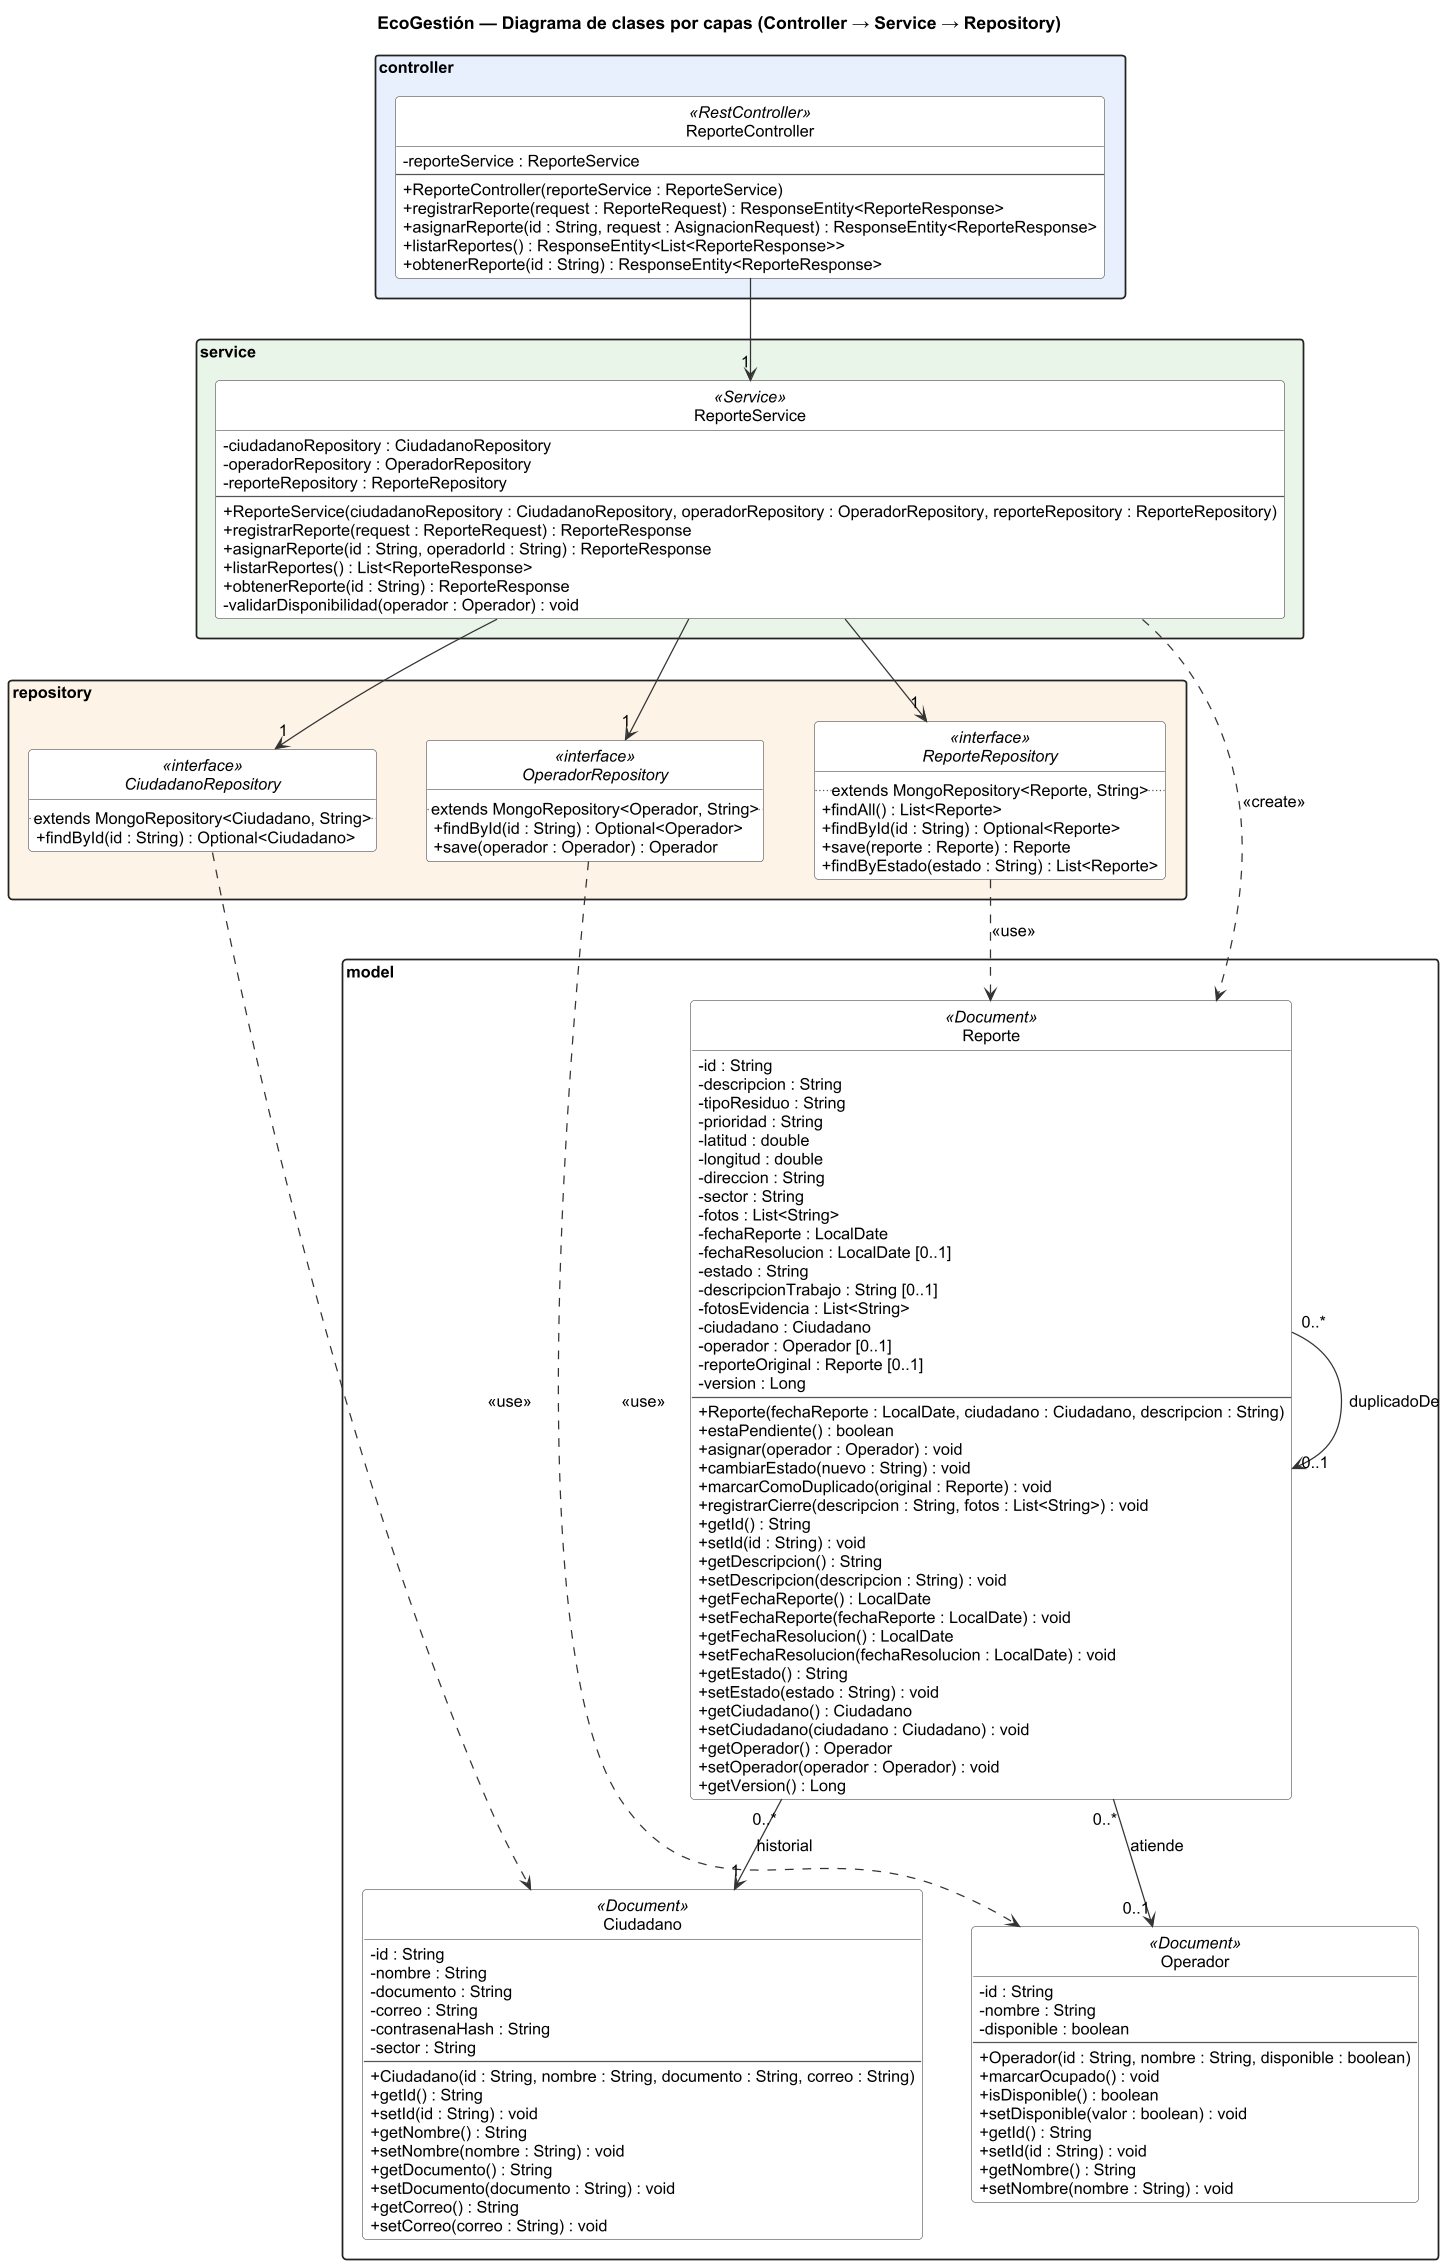

The diagram above was rendered by PlantUML. Its source (embedded in the PNG):
@startuml 04-vista-desarrollo
' EcoGestión - Vista de desarrollo: diagrama de clases por capas para el flujo de reportes
' (Spring Boot + Spring Data MongoDB)
skinparam dpi 120
skinparam defaultFontName Arial
skinparam defaultFontSize 13
skinparam shadowing false
skinparam classAttributeIconSize 0
skinparam nodesep 40
skinparam ranksep 55
skinparam class {
  BackgroundColor #FFFFFF
  BorderColor #555555
  ArrowColor #333333
}
skinparam package {
  BorderColor #222222
  BorderThickness 1.4
  FontStyle bold
}
hide circle
skinparam packageStyle rectangle
skinparam roundCorner 6
<style>
package {
  HorizontalAlignment left
}
</style>
hide empty members
title EcoGestión — Diagrama de clases por capas (Controller → Service → Repository)

package "controller" #E8F0FE {
  class ReporteController <<RestController>> {
    - reporteService : ReporteService
    --
    + ReporteController(reporteService : ReporteService)
    + registrarReporte(request : ReporteRequest) : ResponseEntity<ReporteResponse>
    + asignarReporte(id : String, request : AsignacionRequest) : ResponseEntity<ReporteResponse>
    + listarReportes() : ResponseEntity<List<ReporteResponse>>
    + obtenerReporte(id : String) : ResponseEntity<ReporteResponse>
  }
}

package "service" #EAF5EA {
  class ReporteService <<Service>> {
    - ciudadanoRepository : CiudadanoRepository
    - operadorRepository : OperadorRepository
    - reporteRepository : ReporteRepository
    --
    + ReporteService(ciudadanoRepository : CiudadanoRepository, operadorRepository : OperadorRepository, reporteRepository : ReporteRepository)
    + registrarReporte(request : ReporteRequest) : ReporteResponse
    + asignarReporte(id : String, operadorId : String) : ReporteResponse
    + listarReportes() : List<ReporteResponse>
    + obtenerReporte(id : String) : ReporteResponse
    - validarDisponibilidad(operador : Operador) : void
  }
}

package "repository" #FDF3E6 {
  interface ReporteRepository <<interface>> {
    .. extends MongoRepository<Reporte, String> ..
    + findAll() : List<Reporte>
    + findById(id : String) : Optional<Reporte>
    + save(reporte : Reporte) : Reporte
    + findByEstado(estado : String) : List<Reporte>
  }
  interface CiudadanoRepository <<interface>> {
    .. extends MongoRepository<Ciudadano, String> ..
    + findById(id : String) : Optional<Ciudadano>
  }
  interface OperadorRepository <<interface>> {
    .. extends MongoRepository<Operador, String> ..
    + findById(id : String) : Optional<Operador>
    + save(operador : Operador) : Operador
  }
}

package "model" #FFFFFF {
  class Reporte <<Document>> {
    - id : String
    - descripcion : String
    - tipoResiduo : String
    - prioridad : String
    - latitud : double
    - longitud : double
    - direccion : String
    - sector : String
    - fotos : List<String>
    - fechaReporte : LocalDate
    - fechaResolucion : LocalDate [0..1]
    - estado : String
    - descripcionTrabajo : String [0..1]
    - fotosEvidencia : List<String>
    - ciudadano : Ciudadano
    - operador : Operador [0..1]
    - reporteOriginal : Reporte [0..1]
    - version : Long
    --
    + Reporte(fechaReporte : LocalDate, ciudadano : Ciudadano, descripcion : String)
    + estaPendiente() : boolean
    + asignar(operador : Operador) : void
    + cambiarEstado(nuevo : String) : void
    + marcarComoDuplicado(original : Reporte) : void
    + registrarCierre(descripcion : String, fotos : List<String>) : void
    + getId() : String
    + setId(id : String) : void
    + getDescripcion() : String
    + setDescripcion(descripcion : String) : void
    + getFechaReporte() : LocalDate
    + setFechaReporte(fechaReporte : LocalDate) : void
    + getFechaResolucion() : LocalDate
    + setFechaResolucion(fechaResolucion : LocalDate) : void
    + getEstado() : String
    + setEstado(estado : String) : void
    + getCiudadano() : Ciudadano
    + setCiudadano(ciudadano : Ciudadano) : void
    + getOperador() : Operador
    + setOperador(operador : Operador) : void
    + getVersion() : Long
  }
  class Ciudadano <<Document>> {
    - id : String
    - nombre : String
    - documento : String
    - correo : String
    - contrasenaHash : String
    - sector : String
    --
    + Ciudadano(id : String, nombre : String, documento : String, correo : String)
    + getId() : String
    + setId(id : String) : void
    + getNombre() : String
    + setNombre(nombre : String) : void
    + getDocumento() : String
    + setDocumento(documento : String) : void
    + getCorreo() : String
    + setCorreo(correo : String) : void
  }
  class Operador <<Document>> {
    - id : String
    - nombre : String
    - disponible : boolean
    --
    + Operador(id : String, nombre : String, disponible : boolean)
    + marcarOcupado() : void
    + isDisponible() : boolean
    + setDisponible(valor : boolean) : void
    + getId() : String
    + setId(id : String) : void
    + getNombre() : String
    + setNombre(nombre : String) : void
  }
}

ReporteController --> "1" ReporteService
ReporteService --> "1" ReporteRepository
ReporteService --> "1" CiudadanoRepository
ReporteService --> "1" OperadorRepository
ReporteService ..> Reporte : <<create>>
ReporteRepository ..> Reporte : <<use>>
CiudadanoRepository ..> Ciudadano : <<use>>
OperadorRepository ..> Operador : <<use>>
Reporte "0..*" --> "1" Ciudadano : historial
Reporte "0..*" --> "0..1" Operador : atiende
Reporte "0..*" --> "0..1" Reporte : duplicadoDe
@enduml